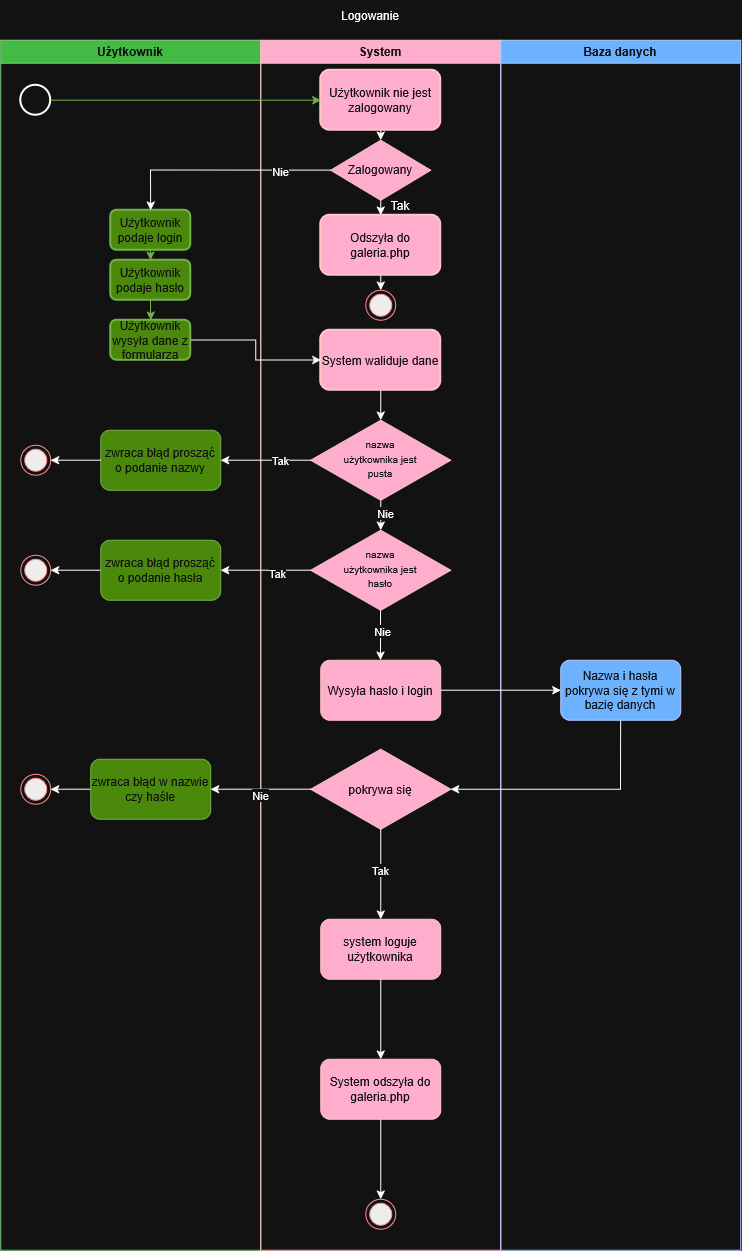

The diagram above was exported from draw.io. Its source (the exported page's mxGraphModel, read from the mxfile embedded in the PNG):
<mxGraphModel dx="2749" dy="1591" grid="1" gridSize="10" guides="1" tooltips="1" connect="1" arrows="1" fold="1" page="1" pageScale="1" pageWidth="827" pageHeight="1169" math="0" shadow="0">
  <root>
    <mxCell id="0" />
    <mxCell id="1" parent="0" />
    <mxCell id="_0W_a0wgsZfZH-3pSXja-1" parent="1" style="swimlane;whiteSpace=wrap;html=1;startSize=23;fillColor=#008a00;fontColor=#ffffff;strokeColor=#005700;" value="Użytkownik" vertex="1">
      <mxGeometry height="1210" width="260" x="340" y="380" as="geometry" />
    </mxCell>
    <mxCell id="_0W_a0wgsZfZH-3pSXja-2" parent="_0W_a0wgsZfZH-3pSXja-1" style="strokeWidth=2;html=1;shape=mxgraph.flowchart.start_2;whiteSpace=wrap;aspect=fixed;" value="" vertex="1">
      <mxGeometry height="30" width="30" x="20" y="45" as="geometry" />
    </mxCell>
    <mxCell id="_0W_a0wgsZfZH-3pSXja-3" edge="1" parent="_0W_a0wgsZfZH-3pSXja-1" source="_0W_a0wgsZfZH-3pSXja-4" style="edgeStyle=orthogonalEdgeStyle;rounded=0;orthogonalLoop=1;jettySize=auto;html=1;fillColor=#60a917;strokeColor=#2D7600;" target="_0W_a0wgsZfZH-3pSXja-6" value="">
      <mxGeometry relative="1" as="geometry" />
    </mxCell>
    <mxCell id="_0W_a0wgsZfZH-3pSXja-4" parent="_0W_a0wgsZfZH-3pSXja-1" style="whiteSpace=wrap;html=1;rounded=1;strokeWidth=2;fillColor=#60a917;fontColor=#ffffff;strokeColor=#2D7600;" value="Użytkownik podaje login" vertex="1">
      <mxGeometry height="40" width="80" x="110" y="170" as="geometry" />
    </mxCell>
    <mxCell id="_0W_a0wgsZfZH-3pSXja-5" edge="1" parent="_0W_a0wgsZfZH-3pSXja-1" source="_0W_a0wgsZfZH-3pSXja-6" style="edgeStyle=orthogonalEdgeStyle;rounded=0;orthogonalLoop=1;jettySize=auto;html=1;fillColor=#60a917;strokeColor=#2D7600;" value="">
      <mxGeometry relative="1" as="geometry">
        <mxPoint x="150" y="280" as="targetPoint" />
      </mxGeometry>
    </mxCell>
    <mxCell id="_0W_a0wgsZfZH-3pSXja-6" parent="_0W_a0wgsZfZH-3pSXja-1" style="whiteSpace=wrap;html=1;rounded=1;strokeWidth=2;fillColor=#60a917;fontColor=#ffffff;strokeColor=#2D7600;" value="&lt;div&gt;Użytkownik podaje hasło&lt;/div&gt;" vertex="1">
      <mxGeometry height="40" width="80" x="110" y="220" as="geometry" />
    </mxCell>
    <mxCell id="_0W_a0wgsZfZH-3pSXja-9" parent="_0W_a0wgsZfZH-3pSXja-1" style="whiteSpace=wrap;html=1;rounded=1;strokeWidth=2;fillColor=#60a917;fontColor=#ffffff;strokeColor=#2D7600;" value="Użytkownik wysyła dane z formularza" vertex="1">
      <mxGeometry height="40" width="80" x="110" y="280" as="geometry" />
    </mxCell>
    <mxCell id="_0W_a0wgsZfZH-3pSXja-10" parent="_0W_a0wgsZfZH-3pSXja-1" style="ellipse;html=1;shape=endState;fillColor=#000000;strokeColor=#ff0000;" value="" vertex="1">
      <mxGeometry height="30" width="30" x="20" y="405" as="geometry" />
    </mxCell>
    <mxCell id="_0W_a0wgsZfZH-3pSXja-37" parent="_0W_a0wgsZfZH-3pSXja-1" style="rounded=1;whiteSpace=wrap;html=1;fillColor=#60a917;strokeColor=#2D7600;fontColor=#ffffff;" value="zwraca błąd prosząć o podanie nazwy" vertex="1">
      <mxGeometry height="60" width="120" x="100" y="390" as="geometry" />
    </mxCell>
    <mxCell id="_0W_a0wgsZfZH-3pSXja-66" edge="1" parent="_0W_a0wgsZfZH-3pSXja-1" source="_0W_a0wgsZfZH-3pSXja-37" style="edgeStyle=orthogonalEdgeStyle;rounded=0;orthogonalLoop=1;jettySize=auto;html=1;exitX=0;exitY=0.5;exitDx=0;exitDy=0;" target="_0W_a0wgsZfZH-3pSXja-10">
      <mxGeometry relative="1" as="geometry" />
    </mxCell>
    <mxCell id="_0W_a0wgsZfZH-3pSXja-102" edge="1" parent="_0W_a0wgsZfZH-3pSXja-1" source="_0W_a0wgsZfZH-3pSXja-10" style="edgeStyle=orthogonalEdgeStyle;rounded=0;orthogonalLoop=1;jettySize=auto;html=1;innerLoopWaypoints=1;exitX=0.5;exitY=1;exitDx=0;exitDy=0;" target="_0W_a0wgsZfZH-3pSXja-10">
      <mxGeometry relative="1" as="geometry" />
    </mxCell>
    <mxCell id="_0W_a0wgsZfZH-3pSXja-123" parent="_0W_a0wgsZfZH-3pSXja-1" style="ellipse;html=1;shape=endState;fillColor=#000000;strokeColor=#ff0000;" value="" vertex="1">
      <mxGeometry height="30" width="30" x="20" y="734" as="geometry" />
    </mxCell>
    <mxCell id="_0W_a0wgsZfZH-3pSXja-126" edge="1" parent="_0W_a0wgsZfZH-3pSXja-1" source="_0W_a0wgsZfZH-3pSXja-124" style="edgeStyle=orthogonalEdgeStyle;rounded=0;orthogonalLoop=1;jettySize=auto;html=1;exitX=0;exitY=0.5;exitDx=0;exitDy=0;entryX=1;entryY=0.5;entryDx=0;entryDy=0;" target="_0W_a0wgsZfZH-3pSXja-123">
      <mxGeometry relative="1" as="geometry" />
    </mxCell>
    <mxCell id="_0W_a0wgsZfZH-3pSXja-124" parent="_0W_a0wgsZfZH-3pSXja-1" style="rounded=1;whiteSpace=wrap;html=1;fillColor=#60a917;strokeColor=#2D7600;fontColor=#ffffff;" value="zwraca błąd w nazwie czy haśle" vertex="1">
      <mxGeometry height="60" width="120" x="90" y="719" as="geometry" />
    </mxCell>
    <mxCell id="_0W_a0wgsZfZH-3pSXja-14" parent="1" style="swimlane;whiteSpace=wrap;html=1;fillColor=#a20025;fontColor=#ffffff;strokeColor=#6F0000;" value="&lt;div&gt;System&lt;/div&gt;" vertex="1">
      <mxGeometry height="1210" width="240" x="600" y="380" as="geometry" />
    </mxCell>
    <mxCell id="_0W_a0wgsZfZH-3pSXja-15" edge="1" parent="_0W_a0wgsZfZH-3pSXja-14" source="_0W_a0wgsZfZH-3pSXja-16" style="edgeStyle=orthogonalEdgeStyle;rounded=0;orthogonalLoop=1;jettySize=auto;html=1;exitX=0.5;exitY=1;exitDx=0;exitDy=0;entryX=0.5;entryY=0;entryDx=0;entryDy=0;" target="_0W_a0wgsZfZH-3pSXja-20">
      <mxGeometry relative="1" as="geometry" />
    </mxCell>
    <mxCell id="_0W_a0wgsZfZH-3pSXja-16" parent="_0W_a0wgsZfZH-3pSXja-14" style="whiteSpace=wrap;html=1;rounded=1;strokeWidth=2;fillColor=#a20025;fontColor=#ffffff;strokeColor=#6F0000;" value="System waliduje dane" vertex="1">
      <mxGeometry height="60" width="120" x="60" y="290" as="geometry" />
    </mxCell>
    <mxCell id="_0W_a0wgsZfZH-3pSXja-113" edge="1" parent="_0W_a0wgsZfZH-3pSXja-14" source="_0W_a0wgsZfZH-3pSXja-20" style="edgeStyle=orthogonalEdgeStyle;rounded=0;orthogonalLoop=1;jettySize=auto;html=1;exitX=0.5;exitY=1;exitDx=0;exitDy=0;entryX=0.5;entryY=0;entryDx=0;entryDy=0;" target="_0W_a0wgsZfZH-3pSXja-109">
      <mxGeometry relative="1" as="geometry" />
    </mxCell>
    <mxCell id="_0W_a0wgsZfZH-3pSXja-114" connectable="0" parent="_0W_a0wgsZfZH-3pSXja-113" style="edgeLabel;html=1;align=center;verticalAlign=middle;resizable=0;points=[];" value="Nie" vertex="1">
      <mxGeometry relative="1" x="-0.1898" y="3" as="geometry">
        <mxPoint as="offset" />
      </mxGeometry>
    </mxCell>
    <mxCell id="_0W_a0wgsZfZH-3pSXja-20" parent="_0W_a0wgsZfZH-3pSXja-14" style="rhombus;whiteSpace=wrap;html=1;shapeInside=1;fillColor=#a20025;fontColor=#ffffff;strokeColor=#6F0000;" value="&lt;div&gt;&lt;font style=&quot;font-size: 10px;&quot;&gt;&lt;br&gt;&lt;/font&gt;&lt;/div&gt;&lt;div&gt;&lt;font style=&quot;font-size: 10px;&quot;&gt;nazwa użytkownika jest pusta&lt;/font&gt;&lt;/div&gt;" vertex="1">
      <mxGeometry height="80" width="140" x="50" y="380" as="geometry" />
    </mxCell>
    <mxCell id="_0W_a0wgsZfZH-3pSXja-38" edge="1" parent="_0W_a0wgsZfZH-3pSXja-14" source="_0W_a0wgsZfZH-3pSXja-39" style="edgeStyle=orthogonalEdgeStyle;rounded=0;orthogonalLoop=1;jettySize=auto;html=1;exitX=0.5;exitY=1;exitDx=0;exitDy=0;entryX=0.5;entryY=0;entryDx=0;entryDy=0;" target="_0W_a0wgsZfZH-3pSXja-41">
      <mxGeometry relative="1" as="geometry" />
    </mxCell>
    <mxCell id="_0W_a0wgsZfZH-3pSXja-39" parent="_0W_a0wgsZfZH-3pSXja-14" style="rounded=1;whiteSpace=wrap;html=1;strokeWidth=2;fillColor=#a20025;fontColor=#ffffff;strokeColor=#6F0000;" value="Użytkownik nie jest zalogowany" vertex="1">
      <mxGeometry height="60" width="120" x="60" y="30" as="geometry" />
    </mxCell>
    <mxCell id="_0W_a0wgsZfZH-3pSXja-40" edge="1" parent="_0W_a0wgsZfZH-3pSXja-14" source="_0W_a0wgsZfZH-3pSXja-41" style="edgeStyle=orthogonalEdgeStyle;rounded=0;orthogonalLoop=1;jettySize=auto;html=1;exitX=0.5;exitY=1;exitDx=0;exitDy=0;entryX=0.5;entryY=0;entryDx=0;entryDy=0;" target="_0W_a0wgsZfZH-3pSXja-45">
      <mxGeometry relative="1" as="geometry" />
    </mxCell>
    <mxCell id="_0W_a0wgsZfZH-3pSXja-41" parent="_0W_a0wgsZfZH-3pSXja-14" style="rhombus;whiteSpace=wrap;html=1;shapeInside=1;fillColor=#a20025;fontColor=#ffffff;strokeColor=#6F0000;" value="Zalogowany" vertex="1">
      <mxGeometry height="60" width="100" x="70" y="100" as="geometry" />
    </mxCell>
    <mxCell id="_0W_a0wgsZfZH-3pSXja-42" parent="_0W_a0wgsZfZH-3pSXja-14" style="ellipse;html=1;shape=endState;fillColor=#000000;strokeColor=#ff0000;" value="" vertex="1">
      <mxGeometry height="30" width="30" x="105" y="250" as="geometry" />
    </mxCell>
    <mxCell id="_0W_a0wgsZfZH-3pSXja-43" edge="1" parent="_0W_a0wgsZfZH-3pSXja-14" source="_0W_a0wgsZfZH-3pSXja-41" style="edgeStyle=orthogonalEdgeStyle;rounded=0;orthogonalLoop=1;jettySize=auto;html=1;innerLoopWaypoints=1;exitX=0.5;exitY=1;exitDx=0;exitDy=0;" target="_0W_a0wgsZfZH-3pSXja-41">
      <mxGeometry relative="1" as="geometry" />
    </mxCell>
    <mxCell id="_0W_a0wgsZfZH-3pSXja-44" edge="1" parent="_0W_a0wgsZfZH-3pSXja-14" source="_0W_a0wgsZfZH-3pSXja-45" style="edgeStyle=orthogonalEdgeStyle;rounded=0;orthogonalLoop=1;jettySize=auto;html=1;exitX=0.5;exitY=1;exitDx=0;exitDy=0;entryX=0.5;entryY=0;entryDx=0;entryDy=0;" target="_0W_a0wgsZfZH-3pSXja-42">
      <mxGeometry relative="1" as="geometry" />
    </mxCell>
    <mxCell id="_0W_a0wgsZfZH-3pSXja-45" parent="_0W_a0wgsZfZH-3pSXja-14" style="rounded=1;whiteSpace=wrap;html=1;strokeWidth=2;fillColor=#a20025;fontColor=#ffffff;strokeColor=#6F0000;" value="&lt;div&gt;Odszyła do galeria.php&lt;/div&gt;" vertex="1">
      <mxGeometry height="60" width="120" x="60" y="175" as="geometry" />
    </mxCell>
    <mxCell id="_0W_a0wgsZfZH-3pSXja-46" parent="_0W_a0wgsZfZH-3pSXja-14" style="text;html=1;whiteSpace=wrap;strokeColor=none;fillColor=none;align=center;verticalAlign=middle;rounded=0;" value="Tak" vertex="1">
      <mxGeometry height="30" width="60" x="110" y="150" as="geometry" />
    </mxCell>
    <mxCell id="_0W_a0wgsZfZH-3pSXja-107" parent="_0W_a0wgsZfZH-3pSXja-14" style="ellipse;html=1;shape=endState;fillColor=#000000;strokeColor=#ff0000;" value="" vertex="1">
      <mxGeometry height="30" width="30" x="-240" y="515" as="geometry" />
    </mxCell>
    <mxCell id="_0W_a0wgsZfZH-3pSXja-111" edge="1" parent="_0W_a0wgsZfZH-3pSXja-14" source="_0W_a0wgsZfZH-3pSXja-108" style="edgeStyle=orthogonalEdgeStyle;rounded=0;orthogonalLoop=1;jettySize=auto;html=1;exitX=0;exitY=0.5;exitDx=0;exitDy=0;entryX=1;entryY=0.5;entryDx=0;entryDy=0;" target="_0W_a0wgsZfZH-3pSXja-107">
      <mxGeometry relative="1" as="geometry" />
    </mxCell>
    <mxCell id="_0W_a0wgsZfZH-3pSXja-108" parent="_0W_a0wgsZfZH-3pSXja-14" style="rounded=1;whiteSpace=wrap;html=1;fillColor=#60a917;strokeColor=#2D7600;fontColor=#ffffff;" value="zwraca błąd prosząć o podanie hasła" vertex="1">
      <mxGeometry height="60" width="120" x="-160" y="500" as="geometry" />
    </mxCell>
    <mxCell id="_0W_a0wgsZfZH-3pSXja-110" edge="1" parent="_0W_a0wgsZfZH-3pSXja-14" source="_0W_a0wgsZfZH-3pSXja-109" style="edgeStyle=orthogonalEdgeStyle;rounded=0;orthogonalLoop=1;jettySize=auto;html=1;exitX=0;exitY=0.5;exitDx=0;exitDy=0;entryX=1;entryY=0.5;entryDx=0;entryDy=0;" target="_0W_a0wgsZfZH-3pSXja-108">
      <mxGeometry relative="1" as="geometry" />
    </mxCell>
    <mxCell id="_0W_a0wgsZfZH-3pSXja-112" connectable="0" parent="_0W_a0wgsZfZH-3pSXja-110" style="edgeLabel;html=1;align=center;verticalAlign=middle;resizable=0;points=[];" value="Tak" vertex="1">
      <mxGeometry relative="1" x="-0.2423" y="2" as="geometry">
        <mxPoint as="offset" />
      </mxGeometry>
    </mxCell>
    <mxCell id="_0W_a0wgsZfZH-3pSXja-117" edge="1" parent="_0W_a0wgsZfZH-3pSXja-14" source="_0W_a0wgsZfZH-3pSXja-109" style="edgeStyle=orthogonalEdgeStyle;rounded=0;orthogonalLoop=1;jettySize=auto;html=1;" target="_0W_a0wgsZfZH-3pSXja-116" value="">
      <mxGeometry relative="1" as="geometry">
        <Array as="points">
          <mxPoint x="120" y="580" />
          <mxPoint x="120" y="580" />
        </Array>
      </mxGeometry>
    </mxCell>
    <mxCell id="_0W_a0wgsZfZH-3pSXja-121" connectable="0" parent="_0W_a0wgsZfZH-3pSXja-117" style="edgeLabel;html=1;align=center;verticalAlign=middle;resizable=0;points=[];" value="Nie" vertex="1">
      <mxGeometry relative="1" x="-0.236" as="geometry">
        <mxPoint as="offset" />
      </mxGeometry>
    </mxCell>
    <mxCell id="_0W_a0wgsZfZH-3pSXja-109" parent="_0W_a0wgsZfZH-3pSXja-14" style="rhombus;whiteSpace=wrap;html=1;shapeInside=1;fillColor=#a20025;fontColor=#ffffff;strokeColor=#6F0000;" value="&lt;div&gt;&lt;font style=&quot;font-size: 10px;&quot;&gt;&lt;br&gt;&lt;/font&gt;&lt;/div&gt;&lt;div&gt;&lt;font style=&quot;font-size: 10px;&quot;&gt;nazwa użytkownika jest hasło&lt;/font&gt;&lt;/div&gt;" vertex="1">
      <mxGeometry height="80" width="140" x="50" y="490" as="geometry" />
    </mxCell>
    <mxCell id="_0W_a0wgsZfZH-3pSXja-116" parent="_0W_a0wgsZfZH-3pSXja-14" style="rounded=1;whiteSpace=wrap;html=1;fillColor=#a20025;strokeColor=#6F0000;fontColor=#ffffff;" value="Wysyła haslo i login" vertex="1">
      <mxGeometry height="60" width="120" x="60" y="620" as="geometry" />
    </mxCell>
    <mxCell id="_0W_a0wgsZfZH-3pSXja-131" edge="1" parent="_0W_a0wgsZfZH-3pSXja-14" source="_0W_a0wgsZfZH-3pSXja-120" style="edgeStyle=orthogonalEdgeStyle;rounded=0;orthogonalLoop=1;jettySize=auto;html=1;" target="_0W_a0wgsZfZH-3pSXja-130" value="">
      <mxGeometry relative="1" as="geometry" />
    </mxCell>
    <mxCell id="_0W_a0wgsZfZH-3pSXja-136" connectable="0" parent="_0W_a0wgsZfZH-3pSXja-131" style="edgeLabel;html=1;align=center;verticalAlign=middle;resizable=0;points=[];" value="Tak" vertex="1">
      <mxGeometry relative="1" x="-0.1228" y="-2" as="geometry">
        <mxPoint as="offset" />
      </mxGeometry>
    </mxCell>
    <mxCell id="_0W_a0wgsZfZH-3pSXja-120" parent="_0W_a0wgsZfZH-3pSXja-14" style="rhombus;whiteSpace=wrap;html=1;shapeInside=1;fillColor=#a20025;fontColor=#ffffff;strokeColor=#6F0000;" value="pokrywa się" vertex="1">
      <mxGeometry height="80" width="140" x="50" y="709" as="geometry" />
    </mxCell>
    <mxCell id="_0W_a0wgsZfZH-3pSXja-133" edge="1" parent="_0W_a0wgsZfZH-3pSXja-14" source="_0W_a0wgsZfZH-3pSXja-130" style="edgeStyle=orthogonalEdgeStyle;rounded=0;orthogonalLoop=1;jettySize=auto;html=1;" target="_0W_a0wgsZfZH-3pSXja-132" value="">
      <mxGeometry relative="1" as="geometry" />
    </mxCell>
    <mxCell id="_0W_a0wgsZfZH-3pSXja-130" parent="_0W_a0wgsZfZH-3pSXja-14" style="rounded=1;whiteSpace=wrap;html=1;fillColor=#a20025;strokeColor=#6F0000;fontColor=#ffffff;" value="system loguje użytkownika" vertex="1">
      <mxGeometry height="60" width="120" x="60" y="879" as="geometry" />
    </mxCell>
    <mxCell id="_0W_a0wgsZfZH-3pSXja-135" edge="1" parent="_0W_a0wgsZfZH-3pSXja-14" source="_0W_a0wgsZfZH-3pSXja-132" style="edgeStyle=orthogonalEdgeStyle;rounded=0;orthogonalLoop=1;jettySize=auto;html=1;exitX=0.5;exitY=1;exitDx=0;exitDy=0;entryX=0.5;entryY=0;entryDx=0;entryDy=0;" target="_0W_a0wgsZfZH-3pSXja-134">
      <mxGeometry relative="1" as="geometry" />
    </mxCell>
    <mxCell id="_0W_a0wgsZfZH-3pSXja-132" parent="_0W_a0wgsZfZH-3pSXja-14" style="whiteSpace=wrap;html=1;fillColor=#a20025;strokeColor=#6F0000;fontColor=#ffffff;rounded=1;" value="&lt;div&gt;System odszyła do galeria.php&lt;/div&gt;" vertex="1">
      <mxGeometry height="60" width="120" x="60" y="1019" as="geometry" />
    </mxCell>
    <mxCell id="_0W_a0wgsZfZH-3pSXja-134" parent="_0W_a0wgsZfZH-3pSXja-14" style="ellipse;html=1;shape=endState;fillColor=#000000;strokeColor=#ff0000;" value="" vertex="1">
      <mxGeometry height="30" width="30" x="105" y="1159" as="geometry" />
    </mxCell>
    <mxCell id="_0W_a0wgsZfZH-3pSXja-58" parent="1" style="swimlane;whiteSpace=wrap;html=1;fillColor=#0050ef;fontColor=#ffffff;strokeColor=#001DBC;" value="Baza danych" vertex="1">
      <mxGeometry height="1210" width="240" x="840" y="380" as="geometry" />
    </mxCell>
    <mxCell id="_0W_a0wgsZfZH-3pSXja-118" parent="_0W_a0wgsZfZH-3pSXja-58" style="whiteSpace=wrap;html=1;fillColor=#0050ef;strokeColor=#001DBC;fontColor=#ffffff;rounded=1;" value="Nazwa i hasła pokrywa się z tymi w bazię danych" vertex="1">
      <mxGeometry height="60" width="120" x="60" y="620" as="geometry" />
    </mxCell>
    <mxCell id="_0W_a0wgsZfZH-3pSXja-61" parent="1" style="text;html=1;whiteSpace=wrap;strokeColor=none;fillColor=none;align=center;verticalAlign=middle;rounded=0;" value="Logowanie" vertex="1">
      <mxGeometry height="30" width="60" x="680" y="340" as="geometry" />
    </mxCell>
    <mxCell id="_0W_a0wgsZfZH-3pSXja-62" edge="1" parent="1" source="_0W_a0wgsZfZH-3pSXja-9" style="edgeStyle=orthogonalEdgeStyle;rounded=0;orthogonalLoop=1;jettySize=auto;html=1;" target="_0W_a0wgsZfZH-3pSXja-16" value="">
      <mxGeometry relative="1" as="geometry" />
    </mxCell>
    <mxCell id="_0W_a0wgsZfZH-3pSXja-63" edge="1" parent="1" source="_0W_a0wgsZfZH-3pSXja-2" style="edgeStyle=orthogonalEdgeStyle;rounded=0;orthogonalLoop=1;jettySize=auto;html=1;fillColor=#60a917;strokeColor=#2D7600;" target="_0W_a0wgsZfZH-3pSXja-39" value="">
      <mxGeometry relative="1" as="geometry" />
    </mxCell>
    <mxCell id="_0W_a0wgsZfZH-3pSXja-64" edge="1" parent="1" source="_0W_a0wgsZfZH-3pSXja-41" style="edgeStyle=orthogonalEdgeStyle;rounded=0;orthogonalLoop=1;jettySize=auto;html=1;exitX=0;exitY=0.5;exitDx=0;exitDy=0;entryX=0.5;entryY=0;entryDx=0;entryDy=0;" target="_0W_a0wgsZfZH-3pSXja-4">
      <mxGeometry relative="1" as="geometry" />
    </mxCell>
    <mxCell id="_0W_a0wgsZfZH-3pSXja-65" connectable="0" parent="_0W_a0wgsZfZH-3pSXja-64" style="edgeLabel;html=1;align=center;verticalAlign=middle;resizable=0;points=[];" value="Nie" vertex="1">
      <mxGeometry relative="1" x="-0.5303" as="geometry">
        <mxPoint as="offset" />
      </mxGeometry>
    </mxCell>
    <mxCell id="_0W_a0wgsZfZH-3pSXja-17" edge="1" parent="1" source="_0W_a0wgsZfZH-3pSXja-20" style="edgeStyle=orthogonalEdgeStyle;rounded=0;orthogonalLoop=1;jettySize=auto;html=1;" target="_0W_a0wgsZfZH-3pSXja-37" value="">
      <mxGeometry relative="1" as="geometry" />
    </mxCell>
    <mxCell id="_0W_a0wgsZfZH-3pSXja-18" connectable="0" parent="_0W_a0wgsZfZH-3pSXja-17" style="edgeLabel;html=1;align=center;verticalAlign=middle;resizable=0;points=[];" value="Tak" vertex="1">
      <mxGeometry relative="1" x="-0.3244" y="-1" as="geometry">
        <mxPoint as="offset" />
      </mxGeometry>
    </mxCell>
    <mxCell id="_0W_a0wgsZfZH-3pSXja-119" edge="1" parent="1" source="_0W_a0wgsZfZH-3pSXja-116" style="edgeStyle=orthogonalEdgeStyle;rounded=0;orthogonalLoop=1;jettySize=auto;html=1;" target="_0W_a0wgsZfZH-3pSXja-118" value="">
      <mxGeometry relative="1" as="geometry" />
    </mxCell>
    <mxCell id="_0W_a0wgsZfZH-3pSXja-122" edge="1" parent="1" source="_0W_a0wgsZfZH-3pSXja-118" style="edgeStyle=orthogonalEdgeStyle;rounded=0;orthogonalLoop=1;jettySize=auto;html=1;exitX=0.5;exitY=1;exitDx=0;exitDy=0;entryX=1;entryY=0.5;entryDx=0;entryDy=0;" target="_0W_a0wgsZfZH-3pSXja-120">
      <mxGeometry relative="1" as="geometry" />
    </mxCell>
    <mxCell id="_0W_a0wgsZfZH-3pSXja-125" edge="1" parent="1" source="_0W_a0wgsZfZH-3pSXja-120" style="edgeStyle=orthogonalEdgeStyle;rounded=0;orthogonalLoop=1;jettySize=auto;html=1;exitX=0;exitY=0.5;exitDx=0;exitDy=0;entryX=1;entryY=0.5;entryDx=0;entryDy=0;" target="_0W_a0wgsZfZH-3pSXja-124">
      <mxGeometry relative="1" as="geometry" />
    </mxCell>
    <mxCell id="_0W_a0wgsZfZH-3pSXja-127" connectable="0" parent="_0W_a0wgsZfZH-3pSXja-125" style="edgeLabel;html=1;align=center;verticalAlign=middle;resizable=0;points=[];" value="Nie" vertex="1">
      <mxGeometry relative="1" x="0.002" y="5" as="geometry">
        <mxPoint as="offset" />
      </mxGeometry>
    </mxCell>
  </root>
</mxGraphModel>